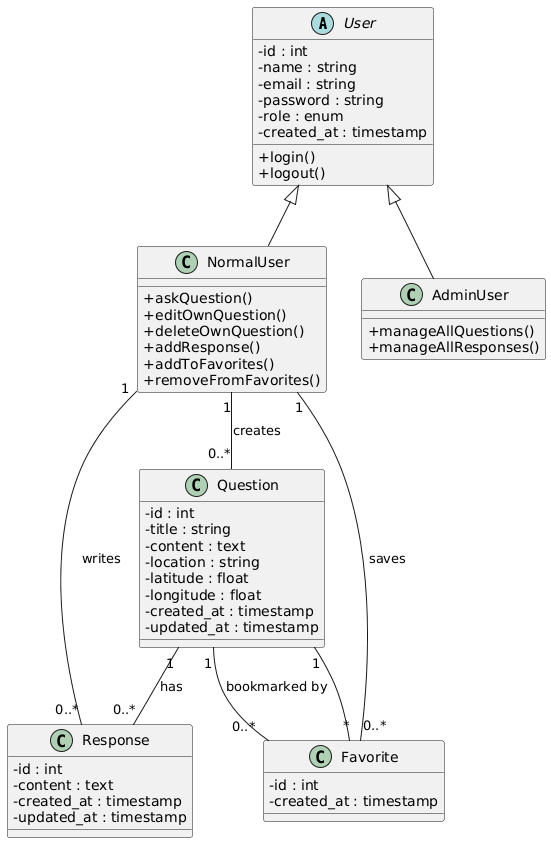

The diagram above was rendered by PlantUML. Its source (embedded in the PNG):
@startuml
skinparam classAttributeIconSize 0

abstract class User {
  -id : int
  -name : string
  -email : string
  -password : string
  -role : enum
  -created_at : timestamp

  +login()
  +logout()
}

class NormalUser {
  +askQuestion()
  +editOwnQuestion()
  +deleteOwnQuestion()
  +addResponse()
  +addToFavorites()
  +removeFromFavorites()
}

class AdminUser {
  +manageAllQuestions()
  +manageAllResponses()
}

class Question {
  -id : int
  -title : string
  -content : text
  -location : string
  -latitude : float
  -longitude : float
  -created_at : timestamp
  -updated_at : timestamp
}

class Response {
  -id : int
  -content : text
  -created_at : timestamp
  -updated_at : timestamp
}

class Favorite {
  -id : int
  -created_at : timestamp
}


User <|-- NormalUser
User <|-- AdminUser

NormalUser "1" -- "0..*" Question : creates
NormalUser "1" -- "0..*" Response : writes
NormalUser "1" -- "0..*" Favorite : saves

Question "1" -- "0..*" Response : has
Question "1" -- "0..*" Favorite : bookmarked by

Favorite "*" -- "1" Question
@enduml